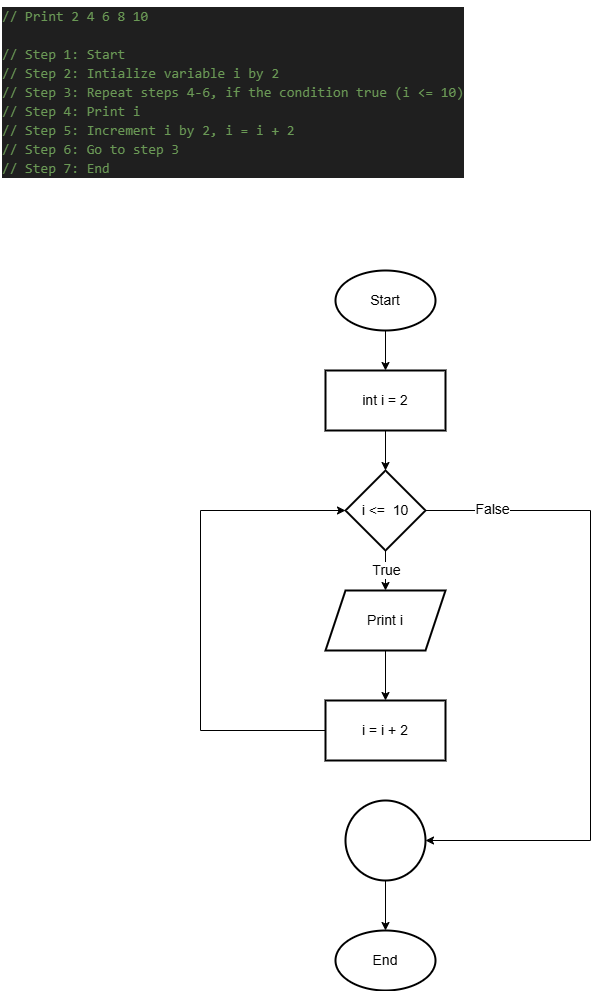

The diagram above was exported from draw.io. Its source (the exported page's mxGraphModel, read from the mxfile embedded in the PNG):
<mxGraphModel dx="1044" dy="562" grid="1" gridSize="10" guides="1" tooltips="1" connect="1" arrows="1" fold="1" page="1" pageScale="1" pageWidth="850" pageHeight="1100" math="0" shadow="0">
  <root>
    <mxCell id="0" />
    <mxCell id="1" parent="0" />
    <mxCell id="NoNF_TJWIiXJXb4t78re-2" value="" style="edgeStyle=orthogonalEdgeStyle;rounded=0;orthogonalLoop=1;jettySize=auto;html=1;fontSize=14;" edge="1" parent="1" source="NoNF_TJWIiXJXb4t78re-3" target="NoNF_TJWIiXJXb4t78re-6">
      <mxGeometry relative="1" as="geometry" />
    </mxCell>
    <mxCell id="NoNF_TJWIiXJXb4t78re-3" value="Start" style="strokeWidth=2;html=1;shape=mxgraph.flowchart.start_1;whiteSpace=wrap;fontSize=14;" vertex="1" parent="1">
      <mxGeometry x="375" y="310" width="100" height="60" as="geometry" />
    </mxCell>
    <mxCell id="NoNF_TJWIiXJXb4t78re-4" value="End" style="strokeWidth=2;html=1;shape=mxgraph.flowchart.start_1;whiteSpace=wrap;fontSize=14;" vertex="1" parent="1">
      <mxGeometry x="375" y="970" width="100" height="60" as="geometry" />
    </mxCell>
    <mxCell id="NoNF_TJWIiXJXb4t78re-5" value="" style="edgeStyle=orthogonalEdgeStyle;rounded=0;orthogonalLoop=1;jettySize=auto;html=1;fontSize=14;" edge="1" parent="1" source="NoNF_TJWIiXJXb4t78re-6" target="NoNF_TJWIiXJXb4t78re-11">
      <mxGeometry relative="1" as="geometry" />
    </mxCell>
    <mxCell id="NoNF_TJWIiXJXb4t78re-6" value="int i = 2" style="whiteSpace=wrap;html=1;strokeWidth=2;fontSize=14;" vertex="1" parent="1">
      <mxGeometry x="365" y="410" width="120" height="60" as="geometry" />
    </mxCell>
    <mxCell id="NoNF_TJWIiXJXb4t78re-7" value="" style="edgeStyle=orthogonalEdgeStyle;rounded=0;orthogonalLoop=1;jettySize=auto;html=1;fontSize=14;" edge="1" parent="1" source="NoNF_TJWIiXJXb4t78re-11" target="NoNF_TJWIiXJXb4t78re-13">
      <mxGeometry relative="1" as="geometry" />
    </mxCell>
    <mxCell id="NoNF_TJWIiXJXb4t78re-8" value="True" style="edgeLabel;html=1;align=center;verticalAlign=middle;resizable=0;points=[];fontSize=14;" vertex="1" connectable="0" parent="NoNF_TJWIiXJXb4t78re-7">
      <mxGeometry x="-0.04" relative="1" as="geometry">
        <mxPoint as="offset" />
      </mxGeometry>
    </mxCell>
    <mxCell id="NoNF_TJWIiXJXb4t78re-9" value="" style="edgeStyle=orthogonalEdgeStyle;rounded=0;orthogonalLoop=1;jettySize=auto;html=1;fontSize=14;" edge="1" parent="1" source="NoNF_TJWIiXJXb4t78re-11" target="NoNF_TJWIiXJXb4t78re-17">
      <mxGeometry relative="1" as="geometry">
        <Array as="points">
          <mxPoint x="630" y="550" />
          <mxPoint x="630" y="880" />
        </Array>
      </mxGeometry>
    </mxCell>
    <mxCell id="NoNF_TJWIiXJXb4t78re-10" value="False" style="edgeLabel;html=1;align=center;verticalAlign=middle;resizable=0;points=[];fontSize=14;" vertex="1" connectable="0" parent="NoNF_TJWIiXJXb4t78re-9">
      <mxGeometry x="-0.8012" y="2" relative="1" as="geometry">
        <mxPoint as="offset" />
      </mxGeometry>
    </mxCell>
    <mxCell id="NoNF_TJWIiXJXb4t78re-11" value="i &amp;lt;=&amp;nbsp; 10" style="rhombus;whiteSpace=wrap;html=1;strokeWidth=2;fontSize=14;" vertex="1" parent="1">
      <mxGeometry x="385" y="510" width="80" height="80" as="geometry" />
    </mxCell>
    <mxCell id="NoNF_TJWIiXJXb4t78re-12" value="" style="edgeStyle=orthogonalEdgeStyle;rounded=0;orthogonalLoop=1;jettySize=auto;html=1;fontSize=14;" edge="1" parent="1" source="NoNF_TJWIiXJXb4t78re-13" target="NoNF_TJWIiXJXb4t78re-15">
      <mxGeometry relative="1" as="geometry" />
    </mxCell>
    <mxCell id="NoNF_TJWIiXJXb4t78re-13" value="Print i" style="shape=parallelogram;perimeter=parallelogramPerimeter;whiteSpace=wrap;html=1;fixedSize=1;strokeWidth=2;fontSize=14;" vertex="1" parent="1">
      <mxGeometry x="365" y="630" width="120" height="60" as="geometry" />
    </mxCell>
    <mxCell id="NoNF_TJWIiXJXb4t78re-14" value="" style="edgeStyle=orthogonalEdgeStyle;rounded=0;orthogonalLoop=1;jettySize=auto;html=1;entryX=0;entryY=0.5;entryDx=0;entryDy=0;fontSize=14;" edge="1" parent="1" source="NoNF_TJWIiXJXb4t78re-15" target="NoNF_TJWIiXJXb4t78re-11">
      <mxGeometry relative="1" as="geometry">
        <mxPoint x="285" y="770" as="targetPoint" />
        <Array as="points">
          <mxPoint x="240" y="770" />
          <mxPoint x="240" y="550" />
        </Array>
      </mxGeometry>
    </mxCell>
    <mxCell id="NoNF_TJWIiXJXb4t78re-15" value="i = i + 2" style="whiteSpace=wrap;html=1;strokeWidth=2;fontSize=14;" vertex="1" parent="1">
      <mxGeometry x="365" y="740" width="120" height="60" as="geometry" />
    </mxCell>
    <mxCell id="NoNF_TJWIiXJXb4t78re-16" value="" style="edgeStyle=orthogonalEdgeStyle;rounded=0;orthogonalLoop=1;jettySize=auto;html=1;fontSize=14;" edge="1" parent="1" source="NoNF_TJWIiXJXb4t78re-17" target="NoNF_TJWIiXJXb4t78re-4">
      <mxGeometry relative="1" as="geometry" />
    </mxCell>
    <mxCell id="NoNF_TJWIiXJXb4t78re-17" value="" style="ellipse;whiteSpace=wrap;html=1;strokeWidth=2;fontSize=14;" vertex="1" parent="1">
      <mxGeometry x="385" y="840" width="80" height="80" as="geometry" />
    </mxCell>
    <mxCell id="NoNF_TJWIiXJXb4t78re-18" value="&lt;div style=&quot;color: #cccccc;background-color: #1f1f1f;font-family: Consolas, 'Courier New', monospace;font-weight: normal;font-size: 14px;line-height: 19px;white-space: pre;&quot;&gt;&lt;div&gt;&lt;span style=&quot;color: #6a9955;&quot;&gt;// Print 2 4 6 8 10&lt;/span&gt;&lt;/div&gt;&lt;br&gt;&lt;div&gt;&lt;span style=&quot;color: #6a9955;&quot;&gt;// Step 1: Start&lt;/span&gt;&lt;/div&gt;&lt;div&gt;&lt;span style=&quot;color: #6a9955;&quot;&gt;// Step 2: Intialize variable i by 2&lt;/span&gt;&lt;/div&gt;&lt;div&gt;&lt;span style=&quot;color: #6a9955;&quot;&gt;// Step 3: Repeat steps 4-6, if the condition true (i &amp;lt;= 10)&lt;/span&gt;&lt;/div&gt;&lt;div&gt;&lt;span style=&quot;color: #6a9955;&quot;&gt;// Step 4: Print i&lt;/span&gt;&lt;/div&gt;&lt;div&gt;&lt;span style=&quot;color: #6a9955;&quot;&gt;// Step 5: Increment i by 2, i = i + 2&lt;/span&gt;&lt;/div&gt;&lt;div&gt;&lt;span style=&quot;color: #6a9955;&quot;&gt;// Step 6: Go to step 3&lt;/span&gt;&lt;/div&gt;&lt;div&gt;&lt;span style=&quot;color: #6a9955;&quot;&gt;// Step 7: End&lt;/span&gt;&lt;/div&gt;&lt;/div&gt;" style="text;whiteSpace=wrap;html=1;" vertex="1" parent="1">
      <mxGeometry x="40" y="40" width="500" height="190" as="geometry" />
    </mxCell>
  </root>
</mxGraphModel>